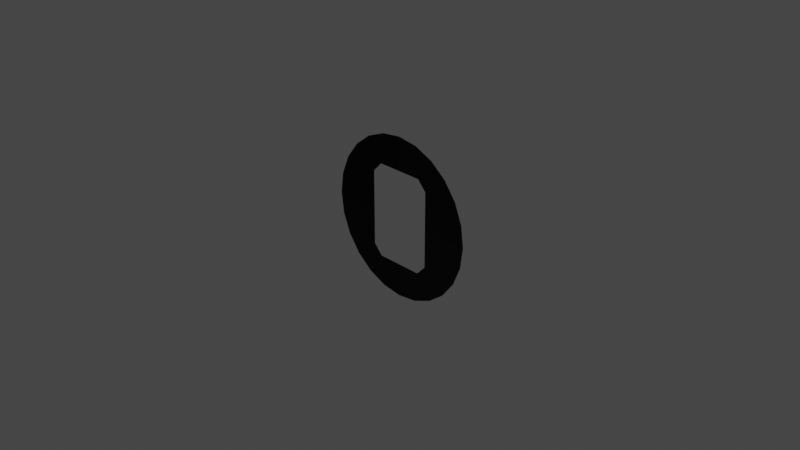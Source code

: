 # Source: IVA_tube_endcap.blend  (saved by Blender 3.1.7; exported with 4.5.12 LTS)
import bpy
from mathutils import Matrix  # noqa: F401  (used for matrix-valued properties, if any)

bpy.ops.wm.read_factory_settings(use_empty=True)
scene = bpy.context.scene
scene.name = 'Scene'

# ---- collections
col_collection = bpy.data.collections.new('Collection'); scene.collection.children.link(col_collection)

# ---- images (referenced by path relative to the original .blend; pixels are not part of the script)
import os
ASSET_DIR = os.environ.get("B2B_ASSET_DIR", "")  # directory of the original .blend (textures are referenced by path, not embedded)
HERE = os.path.dirname(os.path.abspath(__file__))  # packed textures are extracted next to this script under _unpacked/

def load_image(name, relpath, width, height, colorspace="sRGB"):
    """Load a texture the original file referenced (path relative to the .blend, or extracted next to this script)."""
    p = next((c for c in (os.path.join(HERE, relpath), os.path.join(ASSET_DIR, relpath)) if relpath and os.path.exists(c)), "")
    if p:
        img = bpy.data.images.load(p, check_existing=True)
        img.name = name
    else:  # same state as the original file: an image datablock whose file is absent (Cycles renders it pink)
        img = bpy.data.images.new(name, width, height)
        img.source = "FILE"
        img.filepath = "//" + (relpath or name)
    img.colorspace_settings.name = colorspace
    return img
img_base_ivashells_endcap_diff = load_image('base_IVAshells_endcap_diff', 'base_IVAshells_endcap_diff.dds', 1024, 1024, 'sRGB')
img_base_ivashells_endcap_nrm = load_image('base_IVAshells_endcap_nrm', 'base_IVAshells_endcap_nrm.dds', 1024, 1024, 'Non-Color')

# ---- materials (node trees are filled in below, after node groups)
mat_base_ivashells_endcap_001 = bpy.data.materials.new('base_IVAshells_endcap.001')
mat_base_ivashells_endcap_001.use_transparent_shadow = False

# ---- node groups
ng_color4 = bpy.data.node_groups.new('Color4', 'ShaderNodeTree')
_s = ng_color4.interface.new_socket(name='Color', in_out='OUTPUT', socket_type='NodeSocketColor')
_s = ng_color4.interface.new_socket(name='Alpha', in_out='OUTPUT', socket_type='NodeSocketFloat')
_s = ng_color4.interface.new_socket(name='Color', in_out='INPUT', socket_type='NodeSocketColor')
_s = ng_color4.interface.new_socket(name='Alpha', in_out='INPUT', socket_type='NodeSocketFloat')
_s.min_value = 1.0
_N = ng_color4.nodes; _L = ng_color4.links
n0 = _N.new('NodeGroupInput'); n0.name = 'Group Input'; n0.location = (-403, 18)
n1 = _N.new('NodeGroupOutput'); n1.name = 'Group Output'; n1.location = (154, 24)
_L.new(n0.outputs[1], n1.inputs[1])
_L.new(n0.outputs[0], n1.inputs[0])
n1.is_active_output = True
ng_maincolor = bpy.data.node_groups.new('MainColor', 'ShaderNodeTree')
_s = ng_maincolor.interface.new_socket(name='Color', in_out='OUTPUT', socket_type='NodeSocketColor')
_s = ng_maincolor.interface.new_socket(name='Alpha', in_out='OUTPUT', socket_type='NodeSocketFloat')
_s = ng_maincolor.interface.new_socket(name='VColor', in_out='INPUT', socket_type='NodeSocketColor')
_s = ng_maincolor.interface.new_socket(name='VAlpha', in_out='INPUT', socket_type='NodeSocketFloat')
_s.min_value = 1e+04
_s = ng_maincolor.interface.new_socket(name='CColor', in_out='INPUT', socket_type='NodeSocketColor')
_s = ng_maincolor.interface.new_socket(name='CAlpha', in_out='INPUT', socket_type='NodeSocketFloat')
_s.min_value = 1.0
_s = ng_maincolor.interface.new_socket(name='TColor', in_out='INPUT', socket_type='NodeSocketColor')
_s = ng_maincolor.interface.new_socket(name='TAlpha', in_out='INPUT', socket_type='NodeSocketFloat')
_s.min_value = 1.0
_N = ng_maincolor.nodes; _L = ng_maincolor.links
n0 = _N.new('NodeGroupInput'); n0.name = 'Group Input'; n0.location = (-284, 35)
n1 = _N.new('NodeGroupOutput'); n1.name = 'Group Output'; n1.location = (332, -19)
n2 = _N.new('ShaderNodeMix'); n2.name = 'VC*CC*TC'; n2.location = (127, -33)
n2.label = 'VC*CC*TC'
n2.hide = True
n2.data_type = 'RGBA'
n2.blend_type = 'MULTIPLY'
n2.inputs[0].default_value = 1.0
n3 = _N.new('ShaderNodeMix'); n3.name = 'VC*CC'; n3.location = (-44, 33)
n3.label = 'VC*CC'
n3.hide = True
n3.data_type = 'RGBA'
n3.blend_type = 'MULTIPLY'
n3.inputs[0].default_value = 1.0
n4 = _N.new('ShaderNodeMath'); n4.name = 'VA*CA'; n4.location = (-59, -19)
n4.label = 'VA*CA'
n4.hide = True
n4.operation = 'MULTIPLY'
n4.inputs[2].default_value = 0.0
n5 = _N.new('ShaderNodeMath'); n5.name = 'VA*CA*TA'; n5.location = (130, -79)
n5.label = 'VA*CA*TA'
n5.hide = True
n5.operation = 'MULTIPLY'
n5.inputs[2].default_value = 0.0
_L.new(n0.outputs[2], n3.inputs[7])
_L.new(n0.outputs[4], n2.inputs[7])
_L.new(n2.outputs[2], n1.inputs[0])
_L.new(n3.outputs[2], n2.inputs[6])
_L.new(n0.outputs[0], n3.inputs[6])
_L.new(n0.outputs[1], n4.inputs[0])
_L.new(n0.outputs[3], n4.inputs[1])
_L.new(n4.outputs[0], n5.inputs[0])
_L.new(n0.outputs[5], n5.inputs[1])
_L.new(n5.outputs[0], n1.inputs[1])
n1.is_active_output = True
ng_standardshader = bpy.data.node_groups.new('StandardShader', 'ShaderNodeTree')
_s = ng_standardshader.interface.new_socket(name='BSDF', in_out='OUTPUT', socket_type='NodeSocketShader')
_s = ng_standardshader.interface.new_socket(name='BaseColor', in_out='INPUT', socket_type='NodeSocketColor')
_s = ng_standardshader.interface.new_socket(name='Shininess', in_out='INPUT', socket_type='NodeSocketFloat')
_s.min_value = 1e+04
_s = ng_standardshader.interface.new_socket(name='Gloss', in_out='INPUT', socket_type='NodeSocketFloat')
_s.min_value = 1e+04
_s = ng_standardshader.interface.new_socket(name='Emission', in_out='INPUT', socket_type='NodeSocketColor')
_s = ng_standardshader.interface.new_socket(name='Emission Strength', in_out='INPUT', socket_type='NodeSocketFloat')
_s.min_value = 1e+06
_s = ng_standardshader.interface.new_socket(name='Alpha', in_out='INPUT', socket_type='NodeSocketFloat')
_s.min_value = 1.0
_s = ng_standardshader.interface.new_socket(name='NormalColor', in_out='INPUT', socket_type='NodeSocketColor')
_N = ng_standardshader.nodes; _L = ng_standardshader.links
n0 = _N.new('NodeGroupOutput'); n0.name = 'Group Output'; n0.location = (555, 248)
n1 = _N.new('NodeGroupInput'); n1.name = 'Group Input'; n1.location = (-444, 74)
n2 = _N.new('ShaderNodeNormalMap'); n2.name = 'Normal Map'; n2.location = (-96, -256)
n2.hide = True
n3 = _N.new('ShaderNodeMath'); n3.name = 'Roughness'; n3.location = (-4, -2)
n3.label = 'Roughness'
n3.hide = True
n3.operation = 'SQRT'
n3.inputs[2].default_value = 0.0
n4 = _N.new('ShaderNodeMath'); n4.name = 'SpecularConv'; n4.location = (-120, 39)
n4.label = 'SpecularConv'
n4.hide = True
n4.operation = 'SQRT'
n4.inputs[2].default_value = 0.0
n5 = _N.new('ShaderNodeMath'); n5.name = 'Gloss2Rough'; n5.location = (-176, -1)
n5.label = 'Gloss2Rough'
n5.hide = True
n5.operation = 'SUBTRACT'
n5.inputs[0].default_value = 1.0
n5.inputs[2].default_value = 0.0
n6 = _N.new('ShaderNodeBsdfPrincipled'); n6.name = 'Principled BSDF'; n6.location = (226, 256)
n6.distribution = 'GGX'
n6.subsurface_method = 'BURLEY'
n6.inputs[3].default_value = 1.45
_L.new(n6.outputs[0], n0.inputs[0])
_L.new(n4.outputs[0], n6.inputs[13])
_L.new(n1.outputs[3], n6.inputs[27])
_L.new(n3.outputs[0], n6.inputs[2])
_L.new(n1.outputs[0], n6.inputs[0])
_L.new(n1.outputs[1], n4.inputs[0])
_L.new(n1.outputs[6], n2.inputs[1])
_L.new(n5.outputs[0], n3.inputs[0])
_L.new(n1.outputs[2], n5.inputs[1])
_L.new(n2.outputs[0], n6.inputs[5])
_L.new(n1.outputs[5], n6.inputs[4])
_L.new(n1.outputs[4], n6.inputs[28])
n0.is_active_output = True
ng_dxtnormal = bpy.data.node_groups.new('dxtNormal', 'ShaderNodeTree')
_s = ng_dxtnormal.interface.new_socket(name='Color', in_out='OUTPUT', socket_type='NodeSocketColor')
_s = ng_dxtnormal.interface.new_socket(name='RGB', in_out='INPUT', socket_type='NodeSocketColor')
_s = ng_dxtnormal.interface.new_socket(name='Alpha', in_out='INPUT', socket_type='NodeSocketFloat')
_s.min_value = 1e+04
_N = ng_dxtnormal.nodes; _L = ng_dxtnormal.links
n0 = _N.new('NodeReroute'); n0.name = 'Reroute'; n0.location = (396, 44)
n0.width = 100
n0.socket_idname = 'NodeSocketFloat'
n1 = _N.new('NodeReroute'); n1.name = 'Reroute.002'; n1.location = (378, 56)
n1.width = 100
n1.socket_idname = 'NodeSocketFloat'
n2 = _N.new('NodeReroute'); n2.name = 'Reroute.001'; n2.location = (376, 13)
n2.width = 100
n2.socket_idname = 'NodeSocketFloat'
n3 = _N.new('NodeGroupInput'); n3.name = 'dxtNormalInput'; n3.location = (36, 79)
n3.label = 'dxtNormalInput'
n4 = _N.new('NodeGroupOutput'); n4.name = 'dxtNormalOutput'; n4.location = (1779, 73)
n4.label = 'dxtNormalOutput'
n5 = _N.new('ShaderNodeSeparateColor'); n5.name = 'dxtNormal.separateRGB'; n5.location = (215, 54)
n5.label = 'separateRGB'
n5.width = 125
n5.hide = True
n6 = _N.new('ShaderNodeVectorMath'); n6.name = 'mul2'; n6.location = (611, 34)
n6.label = '*2'
n6.hide = True
n6.operation = 'SCALE'
n6.inputs[3].default_value = 2.0
n7 = _N.new('ShaderNodeCombineXYZ'); n7.name = 'Combine XYZ'; n7.location = (446, 34)
n7.hide = True
n8 = _N.new('ShaderNodeVectorMath'); n8.name = 'xy_dot_xy'; n8.location = (941, 34)
n8.label = 'xy . xy'
n8.hide = True
n8.operation = 'DOT_PRODUCT'
n9 = _N.new('ShaderNodeMath'); n9.name = 'subXY'; n9.location = (1106, 34)
n9.label = 'Z^2'
n9.hide = True
n9.operation = 'SUBTRACT'
n9.use_clamp = True
n9.inputs[0].default_value = 1.0
n9.inputs[2].default_value = 0.0
n10 = _N.new('ShaderNodeMath'); n10.name = 'sqrtZ2'; n10.location = (1271, 34)
n10.label = 'Z = sqrt(1-X^2-Y^2)'
n10.hide = True
n10.operation = 'SQRT'
n10.inputs[2].default_value = 0.0
n11 = _N.new('ShaderNodeCombineColor'); n11.name = 'Combine RGB'; n11.location = (1593, 53)
n11.hide = True
n12 = _N.new('ShaderNodeMath'); n12.name = 'zToBlue'; n12.location = (1436, 34)
n12.label = 'Z to Blue'
n12.hide = True
n12.operation = 'MULTIPLY_ADD'
n13 = _N.new('ShaderNodeVectorMath'); n13.name = 'sub1'; n13.location = (776, 34)
n13.label = '-1'
n13.hide = True
n13.operation = 'SUBTRACT'
n13.inputs[1].default_value = (1.0, 1.0, 0.0)
_L.new(n3.outputs[0], n5.inputs[0])
_L.new(n5.outputs[1], n0.inputs[0])
_L.new(n3.outputs[1], n2.inputs[0])
_L.new(n2.outputs[0], n1.inputs[0])
_L.new(n1.outputs[0], n11.inputs[0])
_L.new(n11.outputs[0], n4.inputs[0])
_L.new(n7.outputs[0], n6.inputs[0])
_L.new(n6.outputs[0], n13.inputs[0])
_L.new(n9.outputs[0], n10.inputs[0])
_L.new(n10.outputs[0], n12.inputs[0])
_L.new(n12.outputs[0], n11.inputs[2])
_L.new(n0.outputs[0], n7.inputs[1])
_L.new(n2.outputs[0], n7.inputs[0])
_L.new(n0.outputs[0], n11.inputs[1])
_L.new(n13.outputs[0], n8.inputs[0])
_L.new(n13.outputs[0], n8.inputs[1])
_L.new(n8.outputs[1], n9.inputs[1])
n4.is_active_output = True

# ---- material node trees
mat_base_ivashells_endcap_001.use_nodes = True; mat_base_ivashells_endcap_001.node_tree.nodes.clear()
_N = mat_base_ivashells_endcap_001.node_tree.nodes; _L = mat_base_ivashells_endcap_001.node_tree.links
n0 = _N.new('ShaderNodeVertexColor'); n0.name = 'Vertex Color'; n0.location = (-88, -138)
n0.hide = True
n1 = _N.new('ShaderNodeTexImage'); n1.name = '_MainTex'; n1.location = (-200, -238)
n1.label = '_MainTex'
n1.hide = True
n1.image = img_base_ivashells_endcap_diff
n2 = _N.new('ShaderNodeTexImage'); n2.name = '_BumpMap'; n2.location = (-188, -311)
n2.label = '_BumpMap'
n2.hide = True
n2.image = img_base_ivashells_endcap_nrm
n3 = _N.new('ShaderNodeUVMap'); n3.name = 'UV Map'; n3.location = (-398, -256)
n4 = _N.new('ShaderNodeOutputMaterial'); n4.name = 'Material Output'; n4.location = (730, -26)
n5 = _N.new('ShaderNodeGroup'); n5.name = '_Color'; n5.location = (-87, -190)
n5.label = '_Color'
n5.hide = True
n5.node_tree = ng_color4
n5.inputs[0].default_value = (1.0, 1.0, 1.0, 1.0)
n5.inputs[1].default_value = 1.0
n6 = _N.new('ShaderNodeGroup'); n6.name = 'MainColor'; n6.location = (104, -41)
n6.node_tree = ng_maincolor
n7 = _N.new('ShaderNodeGroup'); n7.name = 'StandardShader'; n7.location = (489, -47)
n7.node_tree = ng_standardshader
n7.inputs[3].default_value = (0.0, 0.0, 0.0, 1.0)
n7.inputs[4].default_value = 1.0
n8 = _N.new('ShaderNodeValue'); n8.name = '_Shininess'; n8.location = (289, -30)
n8.label = '_Shininess'
n8.hide = True
n8.outputs[0].default_value = 0.2
n9 = _N.new('ShaderNodeGroup'); n9.name = 'dxtNormal'; n9.location = (104, -318)
n9.hide = True
n9.node_tree = ng_dxtnormal
n10 = _N.new('ShaderNodeValue'); n10.name = '_Opacity'; n10.location = (277, -211)
n10.label = '_Opacity'
n10.hide = True
n10.outputs[0].default_value = 1.0
_L.new(n2.outputs[0], n9.inputs[0])
_L.new(n2.outputs[1], n9.inputs[1])
_L.new(n5.outputs[0], n6.inputs[2])
_L.new(n5.outputs[1], n6.inputs[3])
_L.new(n6.outputs[0], n7.inputs[0])
_L.new(n6.outputs[1], n7.inputs[2])
_L.new(n3.outputs[0], n1.inputs[0])
_L.new(n1.outputs[0], n6.inputs[4])
_L.new(n1.outputs[1], n6.inputs[5])
_L.new(n7.outputs[0], n4.inputs[0])
_L.new(n3.outputs[0], n2.inputs[0])
_L.new(n0.outputs[0], n6.inputs[0])
_L.new(n0.outputs[1], n6.inputs[1])
_L.new(n8.outputs[0], n7.inputs[1])
_L.new(n9.outputs[0], n7.inputs[6])
_L.new(n10.outputs[0], n7.inputs[5])
n4.is_active_output = True

# ---- world
world_world = bpy.data.worlds.new('World'); scene.world = world_world
world_world.use_nodes = True; world_world.node_tree.nodes.clear()
_N = world_world.node_tree.nodes; _L = world_world.node_tree.links
n0 = _N.new('ShaderNodeOutputWorld'); n0.name = 'World Output'; n0.location = (300, 300)
n1 = _N.new('ShaderNodeBackground'); n1.name = 'Background'; n1.location = (10, 300)
n1.inputs[0].default_value = (0.05088, 0.05088, 0.05088, 1.0)
_L.new(n1.outputs[0], n0.inputs[0])
n0.is_active_output = True
world_world.color = (0.05088, 0.05088, 0.05088)
world_world.use_sun_shadow = False
world_world.sun_shadow_jitter_overblur = 0.0

# ---- cameras
cam_camera = bpy.data.cameras.new('Camera')
cam_camera.clip_end = 100.0
cam_camera.ortho_scale = 7.314

# ---- lights
light_light = bpy.data.lights.new('Light', 'POINT')
light_light.transmission_factor = 0.0
light_light.energy = 1000.0
light_light.shadow_soft_size = 0.1
light_light.shadow_maximum_resolution = 0.006
light_light.use_absolute_resolution = True

# ---- meshes
me_iva_tube_endcap_003 = bpy.data.meshes.new('IVA_tube_endcap.003')
me_iva_tube_endcap_003.from_pydata([(-0.8631, -6.233e-07, 0.2313), (-0.7738, -5.345e-07, 0.4468), (-0.6318, -4.966e-07, 0.6318), (-0.4468, -3.355e-07, 0.7738), (-0.2313, -2.071e-07, 0.8631), (0.8631, 5.016e-07, 0.2313), (0.8935, 6.121e-07, 3.408e-08), (0.7738, 4.741e-07, 0.4468), (0.6318, 3.268e-07, 0.6318), (0.4468, 2.468e-07, 0.7738), (0.2313, 9.435e-08, 0.8631), (-3.408e-08, -6.045e-08, 0.8935), (-0.8631, -5.612e-07, -0.2313), (-0.8935, -5.525e-07, -3.408e-08), (-0.7738, -4.144e-07, -0.4468), (-0.6318, -3.268e-07, -0.6318), (-0.4468, -1.276e-07, -0.7738), (-0.2313, 2.486e-08, -0.8631), (0.8631, 5.637e-07, -0.2313), (0.7738, 5.941e-07, -0.4468), (0.6318, 4.966e-07, -0.6318), (0.4468, 4.547e-07, -0.7738), (0.2313, 3.263e-07, -0.8631), (3.408e-08, 1.797e-07, -0.8935), (0.371, 3.483e-07, -0.4166), (0.371, 3.109e-07, 0.4166), (0.2672, 6.861e-08, 0.5253), (-0.2672, -1.127e-07, 0.5253), (-0.371, -3.284e-07, -0.4166), (-0.2672, 2.68e-08, -0.5253), (-0.371, -3.658e-07, 0.4166), (0.2672, 2.081e-07, -0.5253), (-2.98e-08, -2.205e-08, 0.5253), (-0.371, -3.471e-07, -5.96e-08), (0.371, 3.296e-07, 5.96e-08), (5.96e-08, 1.175e-07, -0.5253)], [], [(24, 20, 19), (25, 5, 7), (25, 7, 8), (25, 8, 9), (26, 25, 9, 10), (26, 10, 11), (28, 14, 15), (28, 15, 16), (29, 28, 16, 17), (30, 1, 0), (30, 2, 1), (30, 3, 2), (35, 29, 23), (30, 27, 4, 3), (24, 19, 18), (33, 30, 13), (28, 12, 14), (24, 21, 20), (25, 6, 5), (24, 31, 22, 21), (30, 0, 13), (29, 17, 23), (24, 18, 6), (27, 11, 4), (32, 26, 11), (12, 28, 13), (22, 31, 23), (34, 24, 6), (27, 32, 11), (28, 33, 13), (31, 35, 23), (25, 34, 6)])
_uv = me_iva_tube_endcap_003.uv_layers.new(name='UVMap')
_uv.uv.foreach_set('vector', [0.57, 0.7559, 0.4868, 0.4865, 0.3714, 0.6368, 0.57, 0.7548, 0.2989, 0.8108, 0.3714, 0.6357, 0.57, 0.7548, 0.3714, 0.6357, 0.4868, 0.4854, 0.57, 0.7548, 0.4868, 0.4854, 0.6371, 0.37, 0.6776, 0.6773, 0.57, 0.7548, 0.6371, 0.37, 0.8122, 0.2975, 0.6776, 0.6773, 0.8122, 0.2975, 1.0, 0.2728, 0.5689, 0.7559, 0.3703, 0.6368, 0.4857, 0.4865, 0.5689, 0.7559, 0.4857, 0.4865, 0.636, 0.3711, 0.6765, 0.6784, 0.5689, 0.7559, 0.636, 0.3711, 0.8111, 0.2986, 0.5689, 0.7548, 0.3703, 0.6357, 0.2978, 0.8108, 0.5689, 0.7548, 0.4857, 0.4854, 0.3703, 0.6357, 0.5689, 0.7548, 0.636, 0.37, 0.4857, 0.4854, 1.0, 0.6784, 0.6765, 0.6784, 1.0, 0.2738, 0.5689, 0.7548, 0.6765, 0.6773, 0.8111, 0.2975, 0.636, 0.37, 0.57, 0.7559, 0.3714, 0.6368, 0.2989, 0.8119, 0.5689, 0.9998, 0.5689, 0.7548, 0.2731, 0.9998, 0.5689, 0.7559, 0.2978, 0.8119, 0.3703, 0.6368, 0.57, 0.7559, 0.6371, 0.3711, 0.4868, 0.4865, 0.57, 0.7548, 0.2741, 0.9998, 0.2989, 0.8108, 0.57, 0.7559, 0.6776, 0.6784, 0.8122, 0.2986, 0.6371, 0.3711, 0.5689, 0.7548, 0.2978, 0.8108, 0.2731, 0.9998, 0.6765, 0.6784, 0.8111, 0.2986, 1.0, 0.2738, 0.57, 0.7559, 0.2989, 0.8119, 0.2741, 0.9998, 0.6765, 0.6773, 1.0, 0.2728, 0.8111, 0.2975, 1.0, 0.6773, 0.6776, 0.6773, 1.0, 0.2728, 0.2978, 0.8119, 0.5689, 0.7559, 0.2731, 0.9998, 0.8122, 0.2986, 0.6776, 0.6784, 1.0, 0.2738, 0.57, 0.9998, 0.57, 0.7559, 0.2741, 0.9998, 0.6765, 0.6773, 1.0, 0.6773, 1.0, 0.2728, 0.5689, 0.7559, 0.5689, 0.9998, 0.2731, 0.9998, 0.6776, 0.6784, 1.0, 0.6784, 1.0, 0.2738, 0.57, 0.7548, 0.57, 0.9998, 0.2741, 0.9998])
_uv.active_render = True
_uv = me_iva_tube_endcap_003.uv_layers.new(name='UVMap2')
_uv.uv.foreach_set('vector', [0.1218, 0.2098, 0.103, 0.1954, 0.03771, 0.3085, 0.05958, 0.6824, 0.03771, 0.6915, 0.103, 0.8046, 0.1218, 0.7902, 0.103, 0.8046, 0.1954, 0.897, 0.2098, 0.8782, 0.1954, 0.897, 0.3085, 0.9623, 0.4378, 0.9726, 0.3176, 0.9404, 0.3085, 0.9623, 0.4347, 0.9961, 0.4378, 0.9726, 0.4347, 0.9961, 0.5653, 0.9961, 0.8782, 0.2098, 0.897, 0.1954, 0.8046, 0.103, 0.7902, 0.1218, 0.8046, 0.103, 0.6915, 0.03771, 0.5622, 0.02738, 0.6824, 0.05958, 0.6915, 0.03771, 0.5653, 0.003906, 0.9404, 0.6824, 0.9623, 0.6915, 0.9961, 0.5653, 0.8782, 0.7902, 0.897, 0.8046, 0.9623, 0.6915, 0.7902, 0.8782, 0.8046, 0.897, 0.897, 0.8046, 0.3777, 0.04348, 0.4378, 0.02738, 0.4347, 0.003906, 0.7902, 0.8782, 0.6824, 0.9404, 0.6915, 0.9623, 0.8046, 0.897, 0.05958, 0.3176, 0.03771, 0.3085, 0.003906, 0.4347, 0.9565, 0.3777, 0.9726, 0.4378, 0.9961, 0.4347, 0.9404, 0.3176, 0.9623, 0.3085, 0.897, 0.1954, 0.2098, 0.1218, 0.1954, 0.103, 0.103, 0.1954, 0.02738, 0.5622, 0.003906, 0.5653, 0.03771, 0.6915, 0.2098, 0.1218, 0.3176, 0.05958, 0.3085, 0.03771, 0.1954, 0.103, 0.9726, 0.5622, 0.9961, 0.5653, 0.9961, 0.4347, 0.5622, 0.02738, 0.5653, 0.003906, 0.4347, 0.003906, 0.02738, 0.4378, 0.003906, 0.4347, 0.003906, 0.5653, 0.5622, 0.9726, 0.5653, 0.9961, 0.6915, 0.9623, 0.5, 0.9726, 0.4378, 0.9726, 0.5653, 0.9961, 0.9623, 0.3085, 0.9404, 0.3176, 0.9961, 0.4347, 0.3085, 0.03771, 0.3176, 0.05958, 0.4347, 0.003906, 0.02738, 0.5, 0.02738, 0.4378, 0.003906, 0.5653, 0.5622, 0.9726, 0.5, 0.9726, 0.5653, 0.9961, 0.9404, 0.3176, 0.9565, 0.3777, 0.9961, 0.4347, 0.3176, 0.05958, 0.3777, 0.04348, 0.4347, 0.003906, 0.02738, 0.5622, 0.02738, 0.5, 0.003906, 0.5653])
me_iva_tube_endcap_003.materials.append(mat_base_ivashells_endcap_001)
me_iva_tube_endcap_003.use_remesh_fix_poles = True
me_iva_tube_endcap_003.use_remesh_preserve_attributes = False
me_iva_tube_endcap_003.update()
me_iva_tube_endcap_003.normals_split_custom_set([tuple(v) for v in zip(*[iter([6.144e-07, -1.0, 5.527e-08, 6.144e-07, -1.0, 5.527e-08, 6.144e-07, -1.0, 5.527e-08, 4.021e-07, -1.0, 3.887e-08, 4.021e-07, -1.0, 3.887e-08, 4.021e-07, -1.0, 3.887e-08, 4.394e-07, -1.0, -4.583e-07, 4.394e-07, -1.0, -4.583e-07, 4.394e-07, -1.0, -4.583e-07, 2.537e-07, -1.0, -2.333e-07, 2.537e-07, -1.0, -2.333e-07, 2.537e-07, -1.0, -2.333e-07, 1.161e-06, -1.0, -1.217e-07, 1.161e-06, -1.0, -1.217e-07, 1.161e-06, -1.0, -1.217e-07, 1.161e-06, -1.0, -1.217e-07, 6.891e-07, -1.0, 1.495e-07, 6.891e-07, -1.0, 1.495e-07, 6.891e-07, -1.0, 1.495e-07, 2.355e-07, -1.0, -2.926e-07, 2.355e-07, -1.0, -2.926e-07, 2.355e-07, -1.0, -2.926e-07, 5.552e-07, -1.0, -6.799e-07, 5.552e-07, -1.0, -6.799e-07, 5.552e-07, -1.0, -6.799e-07, 1.364e-06, -1.0, -3.643e-07, 1.364e-06, -1.0, -3.643e-07, 1.364e-06, -1.0, -3.643e-07, 1.364e-06, -1.0, -3.643e-07, 4.362e-07, -1.0, 2.315e-07, 4.362e-07, -1.0, 2.315e-07, 4.362e-07, -1.0, 2.315e-07, 4.106e-07, -1.0, -1.104e-07, 4.106e-07, -1.0, -1.104e-07, 4.106e-07, -1.0, -1.104e-07, 6.929e-07, -1.0, 2.317e-07, 6.929e-07, -1.0, 2.317e-07, 6.929e-07, -1.0, 2.317e-07, 3.393e-07, -1.0, -1.689e-07, 3.393e-07, -1.0, -1.689e-07, 3.393e-07, -1.0, -1.689e-07, 1.209e-06, -1.0, -2.295e-08, 1.209e-06, -1.0, -2.295e-08, 1.209e-06, -1.0, -2.295e-08, 1.209e-06, -1.0, -2.295e-08, 5.817e-07, -1.0, -3.82e-07, 5.817e-07, -1.0, -3.82e-07, 5.817e-07, -1.0, -3.82e-07, 3.931e-07, -1.0, -4.487e-08, 3.931e-07, -1.0, -4.487e-08, 3.931e-07, -1.0, -4.487e-08, 2.567e-07, -1.0, -5.746e-07, 2.567e-07, -1.0, -5.746e-07, 2.567e-07, -1.0, -5.746e-07, 3.914e-07, -1.0, -2.15e-07, 3.914e-07, -1.0, -2.15e-07, 3.914e-07, -1.0, -2.15e-07, 2.183e-07, -1.0, -4.492e-07, 2.183e-07, -1.0, -4.492e-07, 2.183e-07, -1.0, -4.492e-07, 1.006e-06, -1.0, -2.655e-07, 1.006e-06, -1.0, -2.655e-07, 1.006e-06, -1.0, -2.655e-07, 1.006e-06, -1.0, -2.655e-07, 6.721e-07, -1.0, -3.948e-07, 6.721e-07, -1.0, -3.948e-07, 6.721e-07, -1.0, -3.948e-07, 6.796e-07, -1.0, 7.805e-08, 6.796e-07, -1.0, 7.805e-08, 6.796e-07, -1.0, 7.805e-08, 3.778e-07, -1.0, 1.594e-07, 3.778e-07, -1.0, 1.594e-07, 3.778e-07, -1.0, 1.594e-07, 6.803e-07, -1.0, -3.517e-07, 6.803e-07, -1.0, -3.517e-07, 6.803e-07, -1.0, -3.517e-07, 3.393e-07, -1.0, -1.043e-07, 3.393e-07, -1.0, -1.043e-07, 3.393e-07, -1.0, -1.043e-07, 5.127e-07, -1.0, 1.051e-07, 5.127e-07, -1.0, 1.051e-07, 5.127e-07, -1.0, 1.051e-07, 6.897e-07, -1.0, -4.232e-07, 6.897e-07, -1.0, -4.232e-07, 6.897e-07, -1.0, -4.232e-07, 5.407e-07, -1.0, -4.487e-08, 5.407e-07, -1.0, -4.487e-08, 5.407e-07, -1.0, -4.487e-08, 3.393e-07, -1.0, -1.043e-07, 3.393e-07, -1.0, -1.043e-07, 3.393e-07, -1.0, -1.043e-07, 3.931e-07, -1.0, -4.487e-08, 3.931e-07, -1.0, -4.487e-08, 3.931e-07, -1.0, -4.487e-08, 3.393e-07, -1.0, -1.689e-07, 3.393e-07, -1.0, -1.689e-07, 3.393e-07, -1.0, -1.689e-07, 5.407e-07, -1.0, -4.487e-08, 5.407e-07, -1.0, -4.487e-08, 5.407e-07, -1.0, -4.487e-08])] * 3)])

# ---- objects
ob_light = bpy.data.objects.new('Light', light_light)
ob_camera = bpy.data.objects.new('Camera', cam_camera)
ob_iva_tube_endcap_010 = bpy.data.objects.new('IVA_tube_endcap.010', me_iva_tube_endcap_003)
ob_iva_tube_endcap = bpy.data.objects.new('IVA_tube_endcap', None)

# ---- transforms, parenting, visibility, modifiers, constraints
ob_light.location = (4.076, 1.005, 5.904)
ob_light.rotation_euler = (0.6503, 0.05522, 1.866)
ob_light.lock_rotations_4d = False
ob_light.empty_display_type = 'ARROWS'
ob_light.color = (0.0, 0.0, 0.0, 0.0)
ob_light.lineart.crease_threshold = 0.0
ob_camera.location = (7.359, -6.926, 4.958)
ob_camera.rotation_euler = (1.109, -4.651e-08, 0.8149)
ob_camera.lock_rotations_4d = False
ob_camera.empty_display_type = 'ARROWS'
ob_camera.color = (0.0, 0.0, 0.0, 0.0)
ob_camera.display_type = 'WIRE'
ob_camera.lineart.crease_threshold = 0.0
ob_iva_tube_endcap_010.parent = ob_iva_tube_endcap
ob_iva_tube_endcap_010.location = (-9.866e-08, 0.0, 1.847e-07)
ob_iva_tube_endcap_010.rotation_mode = 'QUATERNION'
ob_iva_tube_endcap_010.rotation_quaternion = (1.0, 0.0, 0.0, 0.0)
ob_iva_tube_endcap.location = (0.0, 0.0, 0.0)

# ---- collection membership
col_collection.objects.link(ob_light)
col_collection.objects.link(ob_camera)
col_collection.objects.link(ob_iva_tube_endcap_010)
col_collection.objects.link(ob_iva_tube_endcap)

# ---- scene / render settings (as saved in the file)
scene.camera = ob_camera
scene.frame_start = 1; scene.frame_end = 250; scene.frame_set(1)
scene.render.engine = 'BLENDER_EEVEE_NEXT'
scene.cycles.sampling_pattern = 'TABULATED_SOBOL'
scene.cycles.use_light_tree = False
scene.view_settings.view_transform = 'Filmic'
bpy.context.view_layer.update()

